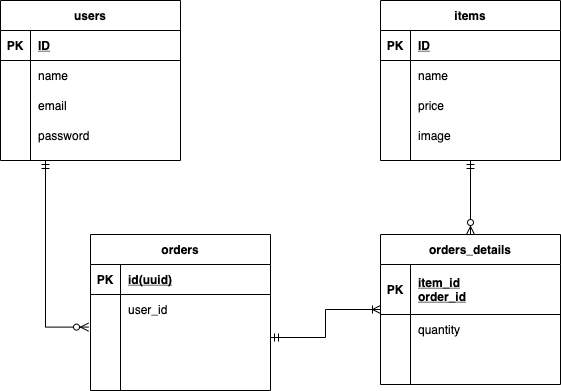

The diagram above was exported from draw.io. Its source (the exported page's mxGraphModel, read from the mxfile embedded in the PNG):
<mxGraphModel dx="650" dy="424" grid="1" gridSize="10" guides="1" tooltips="1" connect="1" arrows="1" fold="1" page="1" pageScale="1" pageWidth="1169" pageHeight="827" math="0" shadow="0">
  <root>
    <mxCell id="0" />
    <mxCell id="1" parent="0" />
    <mxCell id="45" style="edgeStyle=orthogonalEdgeStyle;rounded=0;orthogonalLoop=1;jettySize=auto;html=1;exitX=0.25;exitY=1;exitDx=0;exitDy=0;entryX=-0.011;entryY=0.1;entryDx=0;entryDy=0;entryPerimeter=0;endArrow=ERzeroToMany;endFill=1;startArrow=ERmandOne;startFill=0;" edge="1" parent="1" source="2" target="38">
      <mxGeometry relative="1" as="geometry">
        <mxPoint x="170" y="330" as="targetPoint" />
      </mxGeometry>
    </mxCell>
    <mxCell id="2" value="users" style="shape=table;startSize=30;container=1;collapsible=1;childLayout=tableLayout;fixedRows=1;rowLines=0;fontStyle=1;align=center;resizeLast=1;" vertex="1" parent="1">
      <mxGeometry x="50" y="20" width="180" height="160" as="geometry" />
    </mxCell>
    <mxCell id="3" value="" style="shape=partialRectangle;collapsible=0;dropTarget=0;pointerEvents=0;fillColor=none;top=0;left=0;bottom=1;right=0;points=[[0,0.5],[1,0.5]];portConstraint=eastwest;" vertex="1" parent="2">
      <mxGeometry y="30" width="180" height="30" as="geometry" />
    </mxCell>
    <mxCell id="4" value="PK" style="shape=partialRectangle;connectable=0;fillColor=none;top=0;left=0;bottom=0;right=0;fontStyle=1;overflow=hidden;" vertex="1" parent="3">
      <mxGeometry width="30" height="30" as="geometry" />
    </mxCell>
    <mxCell id="5" value="ID" style="shape=partialRectangle;connectable=0;fillColor=none;top=0;left=0;bottom=0;right=0;align=left;spacingLeft=6;fontStyle=5;overflow=hidden;" vertex="1" parent="3">
      <mxGeometry x="30" width="150" height="30" as="geometry" />
    </mxCell>
    <mxCell id="6" value="" style="shape=partialRectangle;collapsible=0;dropTarget=0;pointerEvents=0;fillColor=none;top=0;left=0;bottom=0;right=0;points=[[0,0.5],[1,0.5]];portConstraint=eastwest;" vertex="1" parent="2">
      <mxGeometry y="60" width="180" height="30" as="geometry" />
    </mxCell>
    <mxCell id="7" value="" style="shape=partialRectangle;connectable=0;fillColor=none;top=0;left=0;bottom=0;right=0;editable=1;overflow=hidden;" vertex="1" parent="6">
      <mxGeometry width="30" height="30" as="geometry" />
    </mxCell>
    <mxCell id="8" value="name" style="shape=partialRectangle;connectable=0;fillColor=none;top=0;left=0;bottom=0;right=0;align=left;spacingLeft=6;overflow=hidden;" vertex="1" parent="6">
      <mxGeometry x="30" width="150" height="30" as="geometry" />
    </mxCell>
    <mxCell id="9" value="" style="shape=partialRectangle;collapsible=0;dropTarget=0;pointerEvents=0;fillColor=none;top=0;left=0;bottom=0;right=0;points=[[0,0.5],[1,0.5]];portConstraint=eastwest;" vertex="1" parent="2">
      <mxGeometry y="90" width="180" height="30" as="geometry" />
    </mxCell>
    <mxCell id="10" value="" style="shape=partialRectangle;connectable=0;fillColor=none;top=0;left=0;bottom=0;right=0;editable=1;overflow=hidden;" vertex="1" parent="9">
      <mxGeometry width="30" height="30" as="geometry" />
    </mxCell>
    <mxCell id="11" value="email" style="shape=partialRectangle;connectable=0;fillColor=none;top=0;left=0;bottom=0;right=0;align=left;spacingLeft=6;overflow=hidden;" vertex="1" parent="9">
      <mxGeometry x="30" width="150" height="30" as="geometry" />
    </mxCell>
    <mxCell id="12" value="" style="shape=partialRectangle;collapsible=0;dropTarget=0;pointerEvents=0;fillColor=none;top=0;left=0;bottom=0;right=0;points=[[0,0.5],[1,0.5]];portConstraint=eastwest;" vertex="1" parent="2">
      <mxGeometry y="120" width="180" height="30" as="geometry" />
    </mxCell>
    <mxCell id="13" value="" style="shape=partialRectangle;connectable=0;fillColor=none;top=0;left=0;bottom=0;right=0;editable=1;overflow=hidden;" vertex="1" parent="12">
      <mxGeometry width="30" height="30" as="geometry" />
    </mxCell>
    <mxCell id="14" value="password" style="shape=partialRectangle;connectable=0;fillColor=none;top=0;left=0;bottom=0;right=0;align=left;spacingLeft=6;overflow=hidden;" vertex="1" parent="12">
      <mxGeometry x="30" width="150" height="30" as="geometry" />
    </mxCell>
    <mxCell id="15" value="items" style="shape=table;startSize=30;container=1;collapsible=1;childLayout=tableLayout;fixedRows=1;rowLines=0;fontStyle=1;align=center;resizeLast=1;" vertex="1" parent="1">
      <mxGeometry x="430" y="20" width="180" height="160" as="geometry" />
    </mxCell>
    <mxCell id="16" value="" style="shape=partialRectangle;collapsible=0;dropTarget=0;pointerEvents=0;fillColor=none;top=0;left=0;bottom=1;right=0;points=[[0,0.5],[1,0.5]];portConstraint=eastwest;" vertex="1" parent="15">
      <mxGeometry y="30" width="180" height="30" as="geometry" />
    </mxCell>
    <mxCell id="17" value="PK" style="shape=partialRectangle;connectable=0;fillColor=none;top=0;left=0;bottom=0;right=0;fontStyle=1;overflow=hidden;" vertex="1" parent="16">
      <mxGeometry width="30" height="30" as="geometry" />
    </mxCell>
    <mxCell id="18" value="ID" style="shape=partialRectangle;connectable=0;fillColor=none;top=0;left=0;bottom=0;right=0;align=left;spacingLeft=6;fontStyle=5;overflow=hidden;" vertex="1" parent="16">
      <mxGeometry x="30" width="150" height="30" as="geometry" />
    </mxCell>
    <mxCell id="19" value="" style="shape=partialRectangle;collapsible=0;dropTarget=0;pointerEvents=0;fillColor=none;top=0;left=0;bottom=0;right=0;points=[[0,0.5],[1,0.5]];portConstraint=eastwest;" vertex="1" parent="15">
      <mxGeometry y="60" width="180" height="30" as="geometry" />
    </mxCell>
    <mxCell id="20" value="" style="shape=partialRectangle;connectable=0;fillColor=none;top=0;left=0;bottom=0;right=0;editable=1;overflow=hidden;" vertex="1" parent="19">
      <mxGeometry width="30" height="30" as="geometry" />
    </mxCell>
    <mxCell id="21" value="name" style="shape=partialRectangle;connectable=0;fillColor=none;top=0;left=0;bottom=0;right=0;align=left;spacingLeft=6;overflow=hidden;" vertex="1" parent="19">
      <mxGeometry x="30" width="150" height="30" as="geometry" />
    </mxCell>
    <mxCell id="22" value="" style="shape=partialRectangle;collapsible=0;dropTarget=0;pointerEvents=0;fillColor=none;top=0;left=0;bottom=0;right=0;points=[[0,0.5],[1,0.5]];portConstraint=eastwest;" vertex="1" parent="15">
      <mxGeometry y="90" width="180" height="30" as="geometry" />
    </mxCell>
    <mxCell id="23" value="" style="shape=partialRectangle;connectable=0;fillColor=none;top=0;left=0;bottom=0;right=0;editable=1;overflow=hidden;" vertex="1" parent="22">
      <mxGeometry width="30" height="30" as="geometry" />
    </mxCell>
    <mxCell id="24" value="price" style="shape=partialRectangle;connectable=0;fillColor=none;top=0;left=0;bottom=0;right=0;align=left;spacingLeft=6;overflow=hidden;" vertex="1" parent="22">
      <mxGeometry x="30" width="150" height="30" as="geometry" />
    </mxCell>
    <mxCell id="25" value="" style="shape=partialRectangle;collapsible=0;dropTarget=0;pointerEvents=0;fillColor=none;top=0;left=0;bottom=0;right=0;points=[[0,0.5],[1,0.5]];portConstraint=eastwest;" vertex="1" parent="15">
      <mxGeometry y="120" width="180" height="30" as="geometry" />
    </mxCell>
    <mxCell id="26" value="" style="shape=partialRectangle;connectable=0;fillColor=none;top=0;left=0;bottom=0;right=0;editable=1;overflow=hidden;" vertex="1" parent="25">
      <mxGeometry width="30" height="30" as="geometry" />
    </mxCell>
    <mxCell id="27" value="image" style="shape=partialRectangle;connectable=0;fillColor=none;top=0;left=0;bottom=0;right=0;align=left;spacingLeft=6;overflow=hidden;" vertex="1" parent="25">
      <mxGeometry x="30" width="150" height="30" as="geometry" />
    </mxCell>
    <mxCell id="31" value="orders" style="shape=table;startSize=30;container=1;collapsible=1;childLayout=tableLayout;fixedRows=1;rowLines=0;fontStyle=1;align=center;resizeLast=1;" vertex="1" parent="1">
      <mxGeometry x="140" y="254" width="180" height="156" as="geometry" />
    </mxCell>
    <mxCell id="32" value="" style="shape=partialRectangle;collapsible=0;dropTarget=0;pointerEvents=0;fillColor=none;top=0;left=0;bottom=1;right=0;points=[[0,0.5],[1,0.5]];portConstraint=eastwest;" vertex="1" parent="31">
      <mxGeometry y="30" width="180" height="30" as="geometry" />
    </mxCell>
    <mxCell id="33" value="PK" style="shape=partialRectangle;connectable=0;fillColor=none;top=0;left=0;bottom=0;right=0;fontStyle=1;overflow=hidden;" vertex="1" parent="32">
      <mxGeometry width="30" height="30" as="geometry" />
    </mxCell>
    <mxCell id="34" value="id(uuid)" style="shape=partialRectangle;connectable=0;fillColor=none;top=0;left=0;bottom=0;right=0;align=left;spacingLeft=6;fontStyle=5;overflow=hidden;" vertex="1" parent="32">
      <mxGeometry x="30" width="150" height="30" as="geometry" />
    </mxCell>
    <mxCell id="35" value="" style="shape=partialRectangle;collapsible=0;dropTarget=0;pointerEvents=0;fillColor=none;top=0;left=0;bottom=0;right=0;points=[[0,0.5],[1,0.5]];portConstraint=eastwest;" vertex="1" parent="31">
      <mxGeometry y="60" width="180" height="30" as="geometry" />
    </mxCell>
    <mxCell id="36" value="" style="shape=partialRectangle;connectable=0;fillColor=none;top=0;left=0;bottom=0;right=0;editable=1;overflow=hidden;" vertex="1" parent="35">
      <mxGeometry width="30" height="30" as="geometry" />
    </mxCell>
    <mxCell id="37" value="user_id" style="shape=partialRectangle;connectable=0;fillColor=none;top=0;left=0;bottom=0;right=0;align=left;spacingLeft=6;overflow=hidden;" vertex="1" parent="35">
      <mxGeometry x="30" width="150" height="30" as="geometry" />
    </mxCell>
    <mxCell id="38" value="" style="shape=partialRectangle;collapsible=0;dropTarget=0;pointerEvents=0;fillColor=none;top=0;left=0;bottom=0;right=0;points=[[0,0.5],[1,0.5]];portConstraint=eastwest;" vertex="1" parent="31">
      <mxGeometry y="90" width="180" height="26" as="geometry" />
    </mxCell>
    <mxCell id="39" value="" style="shape=partialRectangle;connectable=0;fillColor=none;top=0;left=0;bottom=0;right=0;editable=1;overflow=hidden;" vertex="1" parent="38">
      <mxGeometry width="30" height="26" as="geometry" />
    </mxCell>
    <mxCell id="40" value="" style="shape=partialRectangle;connectable=0;fillColor=none;top=0;left=0;bottom=0;right=0;align=left;spacingLeft=6;overflow=hidden;" vertex="1" parent="38">
      <mxGeometry x="30" width="150" height="26" as="geometry" />
    </mxCell>
    <mxCell id="41" value="" style="shape=partialRectangle;collapsible=0;dropTarget=0;pointerEvents=0;fillColor=none;top=0;left=0;bottom=0;right=0;points=[[0,0.5],[1,0.5]];portConstraint=eastwest;" vertex="1" parent="31">
      <mxGeometry y="116" width="180" height="30" as="geometry" />
    </mxCell>
    <mxCell id="42" value="" style="shape=partialRectangle;connectable=0;fillColor=none;top=0;left=0;bottom=0;right=0;editable=1;overflow=hidden;" vertex="1" parent="41">
      <mxGeometry width="30" height="30" as="geometry" />
    </mxCell>
    <mxCell id="43" value="" style="shape=partialRectangle;connectable=0;fillColor=none;top=0;left=0;bottom=0;right=0;align=left;spacingLeft=6;overflow=hidden;" vertex="1" parent="41">
      <mxGeometry x="30" width="150" height="30" as="geometry" />
    </mxCell>
    <mxCell id="65" value="" style="edgeStyle=orthogonalEdgeStyle;rounded=0;orthogonalLoop=1;jettySize=auto;html=1;endArrow=ERmandOne;endFill=0;startArrow=ERoneToMany;startFill=0;" edge="1" parent="1" source="46" target="38">
      <mxGeometry relative="1" as="geometry" />
    </mxCell>
    <mxCell id="67" style="edgeStyle=orthogonalEdgeStyle;rounded=0;orthogonalLoop=1;jettySize=auto;html=1;entryX=0.5;entryY=1;entryDx=0;entryDy=0;startArrow=ERzeroToMany;startFill=1;endArrow=ERmandOne;endFill=0;" edge="1" parent="1" source="46" target="15">
      <mxGeometry relative="1" as="geometry" />
    </mxCell>
    <mxCell id="46" value="orders_details" style="shape=table;startSize=30;container=1;collapsible=1;childLayout=tableLayout;fixedRows=1;rowLines=0;fontStyle=1;align=center;resizeLast=1;" vertex="1" parent="1">
      <mxGeometry x="430" y="254" width="180" height="150" as="geometry" />
    </mxCell>
    <mxCell id="47" value="" style="shape=partialRectangle;collapsible=0;dropTarget=0;pointerEvents=0;fillColor=none;top=0;left=0;bottom=1;right=0;points=[[0,0.5],[1,0.5]];portConstraint=eastwest;" vertex="1" parent="46">
      <mxGeometry y="30" width="180" height="50" as="geometry" />
    </mxCell>
    <mxCell id="48" value="PK" style="shape=partialRectangle;connectable=0;fillColor=none;top=0;left=0;bottom=0;right=0;fontStyle=1;overflow=hidden;" vertex="1" parent="47">
      <mxGeometry width="30" height="50" as="geometry" />
    </mxCell>
    <mxCell id="49" value="item_id&#10;order_id" style="shape=partialRectangle;connectable=0;fillColor=none;top=0;left=0;bottom=0;right=0;align=left;spacingLeft=6;fontStyle=5;overflow=hidden;" vertex="1" parent="47">
      <mxGeometry x="30" width="150" height="50" as="geometry" />
    </mxCell>
    <mxCell id="50" value="" style="shape=partialRectangle;collapsible=0;dropTarget=0;pointerEvents=0;fillColor=none;top=0;left=0;bottom=0;right=0;points=[[0,0.5],[1,0.5]];portConstraint=eastwest;" vertex="1" parent="46">
      <mxGeometry y="80" width="180" height="30" as="geometry" />
    </mxCell>
    <mxCell id="51" value="" style="shape=partialRectangle;connectable=0;fillColor=none;top=0;left=0;bottom=0;right=0;editable=1;overflow=hidden;" vertex="1" parent="50">
      <mxGeometry width="30" height="30" as="geometry" />
    </mxCell>
    <mxCell id="52" value="quantity" style="shape=partialRectangle;connectable=0;fillColor=none;top=0;left=0;bottom=0;right=0;align=left;spacingLeft=6;overflow=hidden;" vertex="1" parent="50">
      <mxGeometry x="30" width="150" height="30" as="geometry" />
    </mxCell>
    <mxCell id="53" value="" style="shape=partialRectangle;collapsible=0;dropTarget=0;pointerEvents=0;fillColor=none;top=0;left=0;bottom=0;right=0;points=[[0,0.5],[1,0.5]];portConstraint=eastwest;" vertex="1" parent="46">
      <mxGeometry y="110" width="180" height="30" as="geometry" />
    </mxCell>
    <mxCell id="54" value="" style="shape=partialRectangle;connectable=0;fillColor=none;top=0;left=0;bottom=0;right=0;editable=1;overflow=hidden;" vertex="1" parent="53">
      <mxGeometry width="30" height="30" as="geometry" />
    </mxCell>
    <mxCell id="55" value="" style="shape=partialRectangle;connectable=0;fillColor=none;top=0;left=0;bottom=0;right=0;align=left;spacingLeft=6;overflow=hidden;" vertex="1" parent="53">
      <mxGeometry x="30" width="150" height="30" as="geometry" />
    </mxCell>
  </root>
</mxGraphModel>